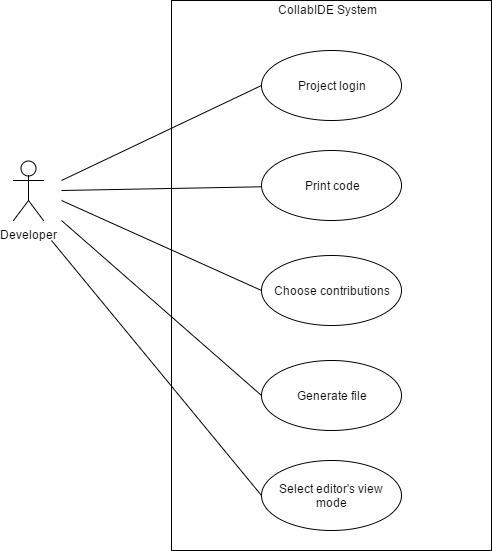

The diagram above was exported from draw.io. Its source (the exported page's mxGraphModel, read from the mxfile embedded in the PNG):
<mxGraphModel dx="1426" dy="769" grid="1" gridSize="10" guides="1" tooltips="1" connect="1" arrows="1" fold="1" page="1" pageScale="1" pageWidth="850" pageHeight="1100" background="#ffffff" math="0" shadow="0">
  <root>
    <mxCell id="0" />
    <mxCell id="1" parent="0" />
    <mxCell id="2" value="" style="html=1;" parent="1" vertex="1">
      <mxGeometry x="240" y="20" width="320" height="550" as="geometry" />
    </mxCell>
    <mxCell id="17" style="rounded=0;html=1;entryX=0;entryY=0.5;startArrow=none;startFill=0;startSize=10;endArrow=none;endFill=0;endSize=10;jettySize=auto;orthogonalLoop=1;strokeColor=#000000;" parent="1" target="10" edge="1">
      <mxGeometry relative="1" as="geometry">
        <mxPoint x="130" y="200" as="sourcePoint" />
      </mxGeometry>
    </mxCell>
    <mxCell id="18" style="rounded=0;html=1;startArrow=none;startFill=0;startSize=10;endArrow=none;endFill=0;endSize=10;jettySize=auto;orthogonalLoop=1;strokeColor=#000000;" parent="1" target="11" edge="1">
      <mxGeometry relative="1" as="geometry">
        <mxPoint x="130" y="210" as="sourcePoint" />
      </mxGeometry>
    </mxCell>
    <mxCell id="19" style="rounded=0;html=1;entryX=0;entryY=0.5;startArrow=none;startFill=0;startSize=10;endArrow=none;endFill=0;endSize=10;jettySize=auto;orthogonalLoop=1;strokeColor=#000000;" parent="1" target="13" edge="1">
      <mxGeometry relative="1" as="geometry">
        <mxPoint x="130" y="220" as="sourcePoint" />
      </mxGeometry>
    </mxCell>
    <mxCell id="20" style="rounded=0;html=1;entryX=0;entryY=0.5;startArrow=none;startFill=0;startSize=10;endArrow=none;endFill=0;endSize=10;jettySize=auto;orthogonalLoop=1;strokeColor=#000000;" parent="1" target="14" edge="1">
      <mxGeometry relative="1" as="geometry">
        <mxPoint x="130" y="240" as="sourcePoint" />
      </mxGeometry>
    </mxCell>
    <mxCell id="3" value="Developer" style="shape=umlActor;verticalLabelPosition=bottom;labelBackgroundColor=#ffffff;verticalAlign=top;html=1;" parent="1" vertex="1">
      <mxGeometry x="82" y="180" width="30" height="60" as="geometry" />
    </mxCell>
    <mxCell id="10" value="Project login" style="ellipse;whiteSpace=wrap;html=1;" parent="1" vertex="1">
      <mxGeometry x="330" y="70" width="140" height="70" as="geometry" />
    </mxCell>
    <mxCell id="11" value="Print code" style="ellipse;whiteSpace=wrap;html=1;" parent="1" vertex="1">
      <mxGeometry x="330" y="170" width="140" height="70" as="geometry" />
    </mxCell>
    <mxCell id="13" value="Choose contributions" style="ellipse;whiteSpace=wrap;html=1;" parent="1" vertex="1">
      <mxGeometry x="330" y="275" width="140" height="70" as="geometry" />
    </mxCell>
    <mxCell id="14" value="Generate file" style="ellipse;whiteSpace=wrap;html=1;" parent="1" vertex="1">
      <mxGeometry x="330" y="380" width="140" height="70" as="geometry" />
    </mxCell>
    <mxCell id="21" value="CollabIDE System" style="text;html=1;resizable=0;points=[];autosize=1;align=left;verticalAlign=top;spacingTop=-4;" parent="1" vertex="1">
      <mxGeometry x="345" y="20" width="110" height="20" as="geometry" />
    </mxCell>
    <mxCell id="22" value="Select editor's view mode" style="ellipse;whiteSpace=wrap;html=1;" vertex="1" parent="1">
      <mxGeometry x="330" y="480" width="140" height="70" as="geometry" />
    </mxCell>
    <mxCell id="23" style="rounded=0;html=1;entryX=0;entryY=0.5;startArrow=none;startFill=0;startSize=10;endArrow=none;endFill=0;endSize=10;jettySize=auto;orthogonalLoop=1;strokeColor=#000000;" edge="1" parent="1" target="22">
      <mxGeometry x="140" y="250" as="geometry">
        <mxPoint x="120" y="260" as="sourcePoint" />
        <mxPoint x="340" y="425" as="targetPoint" />
      </mxGeometry>
    </mxCell>
  </root>
</mxGraphModel>